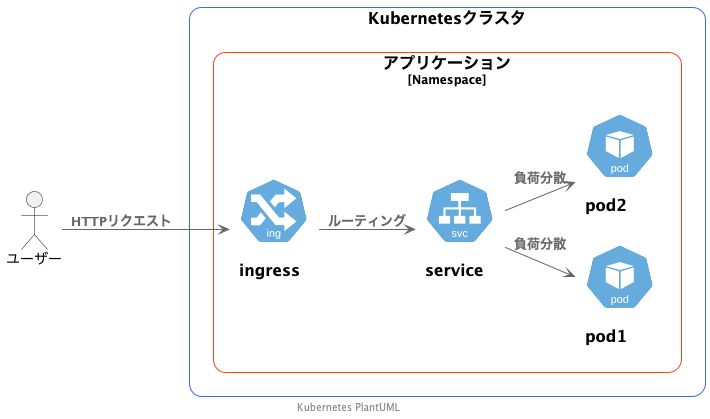

The diagram above was rendered by PlantUML. Its source (embedded in the PNG):
@startuml KubernetesArchitecture

' フッターとスケールの設定
footer Kubernetes PlantUML
scale max 1024 width

' ノード間の間隔設定
skinparam nodesep 10
skinparam ranksep 10

' Kubernetes-PlantUMLライブラリの定義
!define KubernetesPuml https://raw.githubusercontent.com/dcasati/kubernetes-PlantUML/master/dist

' 共通定義のインクルード
!includeurl KubernetesPuml/kubernetes_Common.puml
!includeurl KubernetesPuml/kubernetes_Context.puml
!includeurl KubernetesPuml/kubernetes_Simplified.puml

' 必要なKubernetesコンポーネントのインクルード
!includeurl KubernetesPuml/OSS/KubernetesPod.puml
!includeurl KubernetesPuml/OSS/KubernetesSvc.puml
!includeurl KubernetesPuml/OSS/KubernetesIng.puml

' ユーザーアクターの定義
actor "ユーザー" as userAlias
left to right direction

' Kubernetesクラスタの定義
Cluster_Boundary(cluster, "Kubernetesクラスタ") {
    ' ネームスペースの定義
    Namespace_Boundary(ns, "アプリケーション") {
        ' Ingressの定義
        KubernetesIng(ingress, "ingress", "外部トラフィックのエントリポイント")

        ' Serviceの定義
        KubernetesSvc(service, "service", "アプリケーションのサービス")

        ' Podの定義
        KubernetesPod(pod1, "pod1", "アプリケーションのPod1")
        KubernetesPod(pod2, "pod2", "アプリケーションのPod2")
    }
}

' 関係性の定義
Rel(userAlias, ingress, "HTTPリクエスト")
Rel(ingress, service, "ルーティング")
Rel(service, pod1, "負荷分散")
Rel(service, pod2, "負荷分散")

@enduml